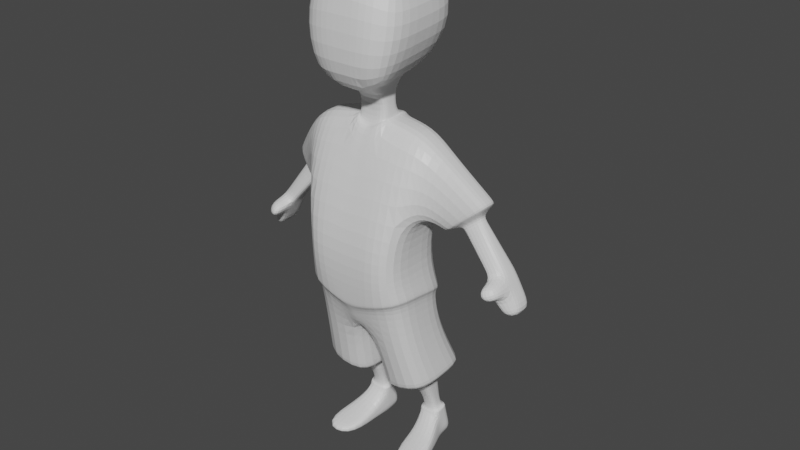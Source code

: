 # Source: kiddo_2.blend  (saved by Blender 2.83.19; exported with 4.5.12 LTS)
import bpy
from mathutils import Matrix  # noqa: F401  (used for matrix-valued properties, if any)

bpy.ops.wm.read_factory_settings(use_empty=True)
scene = bpy.context.scene
scene.name = 'Scene'

# ---- collections
col_collection = bpy.data.collections.new('Collection'); scene.collection.children.link(col_collection)

# ---- materials (node trees are filled in below, after node groups)
mat_material_001 = bpy.data.materials.new('Material.001')
mat_material_001.alpha_threshold = 0.0
mat_material_001.use_transparent_shadow = False
mat_material_001.line_color = (0.0, 0.0, 0.0, 1.0)

# ---- material node trees
mat_material_001.use_nodes = True; mat_material_001.node_tree.nodes.clear()
_N = mat_material_001.node_tree.nodes; _L = mat_material_001.node_tree.links
n0 = _N.new('ShaderNodeOutputMaterial'); n0.name = 'Material Output'; n0.location = (300, 300)
n1 = _N.new('ShaderNodeBsdfPrincipled'); n1.name = 'Principled BSDF'; n1.location = (10, 300)
n1.distribution = 'GGX'
n1.subsurface_method = 'BURLEY'
n1.inputs[2].default_value = 0.4
n1.inputs[3].default_value = 1.45
n1.inputs[27].default_value = (0.0, 0.0, 0.0, 1.0)
n1.inputs[28].default_value = 1.0
_L.new(n1.outputs[0], n0.inputs[0])
n0.is_active_output = True

# ---- world
world_world = bpy.data.worlds.new('World'); scene.world = world_world
world_world.use_nodes = True; world_world.node_tree.nodes.clear()
_N = world_world.node_tree.nodes; _L = world_world.node_tree.links
n0 = _N.new('ShaderNodeOutputWorld'); n0.name = 'World Output'; n0.location = (300, 300)
n1 = _N.new('ShaderNodeBackground'); n1.name = 'Background'; n1.location = (10, 300)
n1.inputs[0].default_value = (0.05088, 0.05088, 0.05088, 1.0)
_L.new(n1.outputs[0], n0.inputs[0])
n0.is_active_output = True
world_world.color = (0.05088, 0.05088, 0.05088)
world_world.use_sun_shadow = False
world_world.sun_shadow_jitter_overblur = 0.0

# ---- meshes
me_cube_001 = bpy.data.meshes.new('Cube.001')
me_cube_001.from_pydata([(0.1008, 0.09218, -0.01685), (0.1008, 0.04757, -0.02407), (0.04729, -0.00779, 0.1496), (0.04729, 0.05126, 0.1545), (0.1068, 0.02237, 0.7413), (0.1068, -0.07519, 0.7413), (0.0, 0.02237, 0.7413), (0.0, -0.08202, 0.7222), (0.1157, 0.04644, 0.2903), (0.1157, -0.1041, 0.2951), (0.0, 0.04644, 0.2903), (0.0, -0.1041, 0.2951), (0.0482, 0.04757, -0.02407), (0.0482, 0.09218, -0.01685), (0.03707, -0.07519, 0.7487), (0.03707, 0.02237, 0.7487), (0.0126, -0.1041, 0.2951), (0.0126, 0.04644, 0.2903), (0.1104, 0.03441, 0.3718), (0.1104, -0.1233, 0.3934), (0.0, 0.03441, 0.3458), (0.0, -0.1233, 0.3513), (0.01689, -0.1233, 0.36), (0.01689, 0.03441, 0.3471), (0.1052, 0.02237, 0.4624), (0.1052, -0.1474, 0.4624), (0.0, 0.02237, 0.4624), (0.0, -0.1474, 0.4624), (0.03306, -0.1474, 0.4652), (0.03306, 0.02237, 0.4652), (0.1158, 0.02237, 0.5603), (0.1158, -0.1402, 0.5603), (0.0, 0.02237, 0.5603), (0.0, -0.1402, 0.5603), (0.03447, -0.1402, 0.5647), (0.03447, 0.02237, 0.5647), (0.1342, 0.09218, 0.1897), (0.1342, -0.07278, 0.1777), (0.09195, -0.00779, 0.1587), (0.09195, 0.05126, 0.1635), (0.02304, 0.09218, 0.1638), (0.02304, -0.07278, 0.1517), (0.156, 0.005243, 0.7101), (0.156, -0.06662, 0.7101), (0.1378, 0.005243, 0.579), (0.1378, -0.0856, 0.579), (0.2908, 0.02951, 0.4877), (0.2908, -0.01809, 0.4877), (0.2565, 0.02189, 0.4762), (0.2565, -0.02946, 0.4762), (0.1588, -0.04703, 0.5464), (0.2369, -0.02288, 0.6112), (0.2369, 0.03767, 0.6112), (0.1588, 0.03767, 0.5464), (0.3312, 0.02951, 0.415), (0.3312, -0.01809, 0.415), (0.2969, 0.02951, 0.4035), (0.2969, -0.03708, 0.4035), (0.08765, 0.05994, 0.09367), (0.08765, 0.03167, 0.08815), (0.05527, 0.05994, 0.08983), (0.05527, 0.03167, 0.08431), (0.09716, 0.07523, 0.05787), (0.09716, 0.03261, 0.05005), (0.04782, 0.07523, 0.05412), (0.04782, 0.03261, 0.0463), (0.1383, -0.08482, -0.02232), (0.0586, -0.08482, -0.02232), (0.1346, -0.08052, -0.003556), (0.05822, -0.08052, -0.00731), (0.05371, 0.002968, 0.01426), (0.1126, 0.002968, 0.01802), (0.05409, 0.01006, -0.02357), (0.1163, 0.01006, -0.02357), (0.2733, 0.02951, 0.4459), (0.2733, -0.03708, 0.4459), (0.3076, 0.02951, 0.4574), (0.3076, -0.01809, 0.4574), (0.2911, -0.05622, 0.4839), (0.2568, -0.0752, 0.4724), (0.2736, -0.0752, 0.4421), (0.3079, -0.05622, 0.4536), (0.1325, 0.08796, 0.199), (0.1325, -0.07567, 0.1885), (0.02207, 0.08796, 0.1754), (0.02207, -0.07567, 0.165), (0.09218, 0.05232, 0.1588), (0.09218, -0.00552, 0.1538), (0.04731, 0.05232, 0.15), (0.04731, -0.00552, 0.145), (0.2187, -0.009156, 0.5852), (0.2187, 0.01612, 0.5852), (0.1855, -0.01924, 0.5593), (0.1855, 0.01612, 0.5593), (0.2334, -0.02522, 0.6162), (0.2334, 0.0365, 0.6162), (0.1574, -0.04937, 0.5476), (0.1574, 0.0365, 0.5476), (0.2453, 0.02098, 0.4893), (0.2453, -0.02785, 0.4893), (0.2794, -0.01668, 0.5031), (0.2794, 0.02739, 0.5031), (0.1941, 0.01682, 0.5492), (0.1941, -0.02048, 0.5492), (0.2275, -0.01024, 0.5734), (0.2275, 0.01774, 0.5734), (0.1178, 0.04263, 0.3806), (0.1178, -0.135, 0.4022), (0.0, 0.04263, 0.3546), (0.0, -0.135, 0.3738), (0.01558, -0.135, 0.3692), (0.01558, 0.04263, 0.3562), (0.1165, 0.04054, 0.389), (0.1165, -0.1363, 0.4109), (0.0, 0.04054, 0.3631), (0.0, -0.1363, 0.3825), (0.01739, -0.1363, 0.378), (0.01739, 0.04054, 0.3648), (0.1008, 0.06988, -0.02046), (0.09195, 0.02173, 0.1611), (0.03707, -0.02641, 0.7487), (0.1068, -0.02641, 0.7413), (0.1157, -0.02881, 0.2927), (0.0482, 0.06988, -0.02046), (0.1104, -0.04446, 0.3892), (0.1052, -0.06251, 0.4624), (0.1158, -0.0589, 0.5603), (0.0, -0.02881, 0.2927), (0.02304, 0.009699, 0.1578), (0.0126, -0.02881, 0.2927), (0.1342, 0.009699, 0.1837), (0.04729, 0.02173, 0.1521), (0.156, -0.03069, 0.7101), (0.1378, -0.04018, 0.579), (0.2908, 0.005707, 0.4877), (0.2565, -0.003785, 0.4762), (0.1588, -0.00468, 0.5464), (0.2369, 0.007396, 0.6112), (0.3312, 0.005707, 0.415), (0.2969, -0.003785, 0.4035), (0.05527, 0.0458, 0.08707), (0.08765, 0.0458, 0.09091), (0.09716, 0.05392, 0.05396), (0.04782, 0.05392, 0.05021), (0.3076, 0.005707, 0.4574), (0.2733, -0.003785, 0.4459), (0.02207, 0.006144, 0.1702), (0.1325, 0.006144, 0.1938), (0.04731, 0.0234, 0.1475), (0.09218, 0.0234, 0.1563), (0.1855, -0.001559, 0.5593), (0.2187, 0.003482, 0.5852), (0.2334, 0.005642, 0.6162), (0.1574, -0.006433, 0.5476), (0.2794, 0.005356, 0.5031), (0.2453, -0.003433, 0.4893), (0.2275, 0.003752, 0.5734), (0.1941, -0.001829, 0.5492), (0.1178, -0.04621, 0.398), (0.1165, -0.04789, 0.4066), (0.09836, 0.03432, 1.036), (0.09836, -0.0996, 1.025), (0.0, -0.1424, 0.8176), (0.0, 0.04275, 0.8381), (0.07492, -0.1266, 0.823), (0.07492, 0.02995, 0.8515), (0.0, -0.1266, 1.057), (0.0, 0.06379, 1.068), (0.0, 0.008653, 0.7413), (0.0, -0.07045, 0.7222), (0.03353, 0.04275, 0.8381), (0.03353, -0.1424, 0.8176), (0.04827, 0.06379, 1.068), (0.04827, -0.1266, 1.057), (0.03329, -0.06528, 0.7487), (0.03329, 0.008653, 0.7487), (0.0, -0.1477, 0.9314), (0.0, 0.09248, 0.9429), (0.116, -0.1256, 0.9261), (0.116, 0.06547, 0.9376), (0.06595, -0.1477, 0.9314), (0.06595, 0.09248, 0.9429), (0.0, -0.01795, 0.8094), (0.0, -0.05641, 0.8075), (0.03061, -0.05641, 0.8075), (0.03061, -0.01795, 0.8094), (0.0, -0.01505, 0.7493), (0.0, -0.05753, 0.7412), (0.03306, -0.05753, 0.7483), (0.03306, -0.01505, 0.7565), (0.03353, -0.04984, 0.8279), (0.07492, -0.04835, 0.8401), (0.09836, -0.03264, 1.031), (0.0, -0.03141, 1.062), (0.03329, -0.02831, 0.7487), (0.04827, -0.03141, 1.062), (0.116, -0.03004, 0.9318), (0.03061, -0.03718, 0.8085), (0.03306, -0.03629, 0.7524), (0.08847, 0.06647, 0.0626), (0.08847, 0.03849, 0.05741), (0.05614, 0.06647, 0.0599), (0.05614, 0.03849, 0.05471), (0.08847, 0.05248, 0.06001), (0.05614, 0.05248, 0.05731), (0.09769, 0.07505, 0.0614), (0.09769, 0.03134, 0.05334), (0.04711, 0.07505, 0.0574), (0.04711, 0.03134, 0.04935), (0.09769, 0.0532, 0.05737), (0.04711, 0.0532, 0.05337), (0.099, 0.0837, 0.02051), (0.099, 0.04009, 0.01299), (0.04801, 0.0837, 0.01864), (0.04801, 0.04009, 0.01111), (0.1364, -0.08267, -0.01294), (0.05841, -0.08267, -0.01481), (0.1144, 0.006515, -0.002779), (0.0539, 0.006515, -0.004656), (0.04801, 0.0619, 0.01488), (0.099, 0.0619, 0.01675)], [], [(35, 15, 4, 30), (34, 14, 7, 33), (123, 118, 1, 12), (121, 5, 43, 132), (147, 122, 9, 83), (131, 2, 41, 128), (84, 17, 8, 82), (146, 129, 17, 84), (83, 9, 16, 85), (120, 121, 4, 15), (88, 3, 39, 86), (31, 5, 14, 34), (32, 6, 15, 35), (10, 20, 23, 17), (9, 19, 22, 16), (122, 124, 19, 9), (16, 22, 21, 11), (17, 23, 18, 8), (114, 26, 29, 117), (113, 25, 28, 116), (159, 125, 25, 113), (116, 28, 27, 115), (117, 29, 24, 112), (26, 32, 35, 29), (25, 31, 34, 28), (125, 126, 31, 25), (28, 34, 33, 27), (29, 35, 30, 24), (38, 37, 41, 2), (149, 119, 38, 87), (3, 40, 36, 39), (129, 127, 10, 17), (119, 130, 37, 38), (87, 38, 2, 89), (148, 89, 2, 131), (5, 31, 45, 43), (126, 30, 44, 133), (30, 4, 42, 44), (145, 74, 56, 139), (97, 95, 52, 53), (153, 97, 53, 136), (152, 94, 51, 137), (94, 96, 50, 51), (139, 138, 55, 57), (74, 76, 54, 56), (77, 75, 57, 55), (144, 77, 55, 138), (204, 202, 61, 140), (200, 59, 61, 202), (203, 141, 59, 200), (201, 60, 58, 199), (213, 64, 62, 211), (220, 142, 63, 212), (63, 65, 70, 71), (219, 214, 65, 143), (215, 68, 69, 216), (72, 73, 66, 67), (217, 71, 68, 215), (218, 72, 67, 216), (134, 47, 77, 144), (12, 1, 73, 72), (212, 63, 71, 217), (214, 12, 72, 218), (71, 70, 69, 68), (75, 77, 81, 80), (48, 46, 76, 74), (135, 48, 74, 145), (78, 79, 80, 81), (47, 49, 79, 78), (77, 47, 78, 81), (49, 75, 80, 79), (37, 83, 85, 41), (128, 146, 84, 40), (40, 84, 82, 36), (130, 147, 83, 37), (140, 61, 89, 148), (59, 87, 89, 61), (141, 149, 87, 59), (60, 88, 86, 58), (157, 150, 93, 102), (53, 52, 91, 93), (136, 53, 93, 150), (137, 51, 90, 151), (51, 50, 92, 90), (43, 45, 96, 94), (132, 43, 94, 152), (133, 44, 97, 153), (44, 42, 95, 97), (104, 90, 92, 103), (102, 93, 91, 105), (156, 151, 90, 104), (134, 154, 100, 47), (48, 98, 101, 46), (47, 100, 99, 49), (135, 155, 98, 48), (154, 156, 104, 100), (98, 102, 105, 101), (100, 104, 103, 99), (155, 157, 102, 98), (23, 111, 106, 18), (22, 110, 109, 21), (124, 158, 107, 19), (19, 107, 110, 22), (20, 108, 111, 23), (111, 117, 112, 106), (110, 116, 115, 109), (158, 159, 113, 107), (107, 113, 116, 110), (108, 114, 117, 111), (106, 112, 159, 158), (18, 106, 158, 124), (99, 103, 157, 155), (101, 105, 156, 154), (49, 99, 155, 135), (46, 101, 154, 134), (105, 91, 151, 156), (45, 133, 153, 96), (42, 132, 152, 95), (52, 137, 151, 91), (50, 136, 150, 92), (103, 92, 150, 157), (58, 86, 149, 141), (60, 140, 148, 88), (36, 82, 147, 130), (41, 85, 146, 128), (49, 135, 145, 75), (46, 134, 144, 76), (213, 219, 143, 64), (211, 62, 142, 220), (199, 58, 141, 203), (201, 204, 140, 60), (76, 144, 138, 54), (56, 54, 138, 139), (95, 152, 137, 52), (96, 153, 136, 50), (75, 145, 139, 57), (31, 126, 133, 45), (88, 148, 131, 3), (39, 36, 130, 119), (16, 11, 127, 129), (86, 39, 119, 149), (24, 30, 126, 125), (112, 24, 125, 159), (8, 18, 124, 122), (14, 5, 121, 120), (85, 16, 129, 146), (3, 131, 128, 40), (82, 8, 122, 147), (4, 121, 132, 42), (120, 15, 175, 194), (14, 120, 194, 174), (15, 6, 168, 175), (13, 0, 118, 123), (7, 14, 174, 169), (190, 170, 165, 191), (196, 192, 161, 178), (181, 172, 160, 179), (198, 194, 175, 189), (184, 171, 162, 183), (180, 173, 166, 176), (195, 193, 166, 173), (192, 195, 173, 161), (178, 161, 173, 180), (182, 163, 170, 185), (177, 167, 172, 181), (163, 177, 181, 170), (164, 178, 180, 171), (171, 180, 176, 162), (170, 181, 179, 165), (191, 196, 178, 164), (186, 182, 185, 189), (188, 184, 183, 187), (190, 197, 185, 170), (174, 188, 187, 169), (168, 186, 189, 175), (197, 198, 189, 185), (184, 188, 198, 197), (171, 184, 197, 190), (165, 179, 196, 191), (160, 172, 195, 192), (172, 167, 193, 195), (188, 174, 194, 198), (179, 160, 192, 196), (171, 190, 191, 164), (207, 210, 204, 201), (205, 199, 203, 209), (207, 201, 199, 205), (209, 203, 200, 206), (206, 200, 202, 208), (210, 208, 202, 204), (143, 65, 208, 210), (63, 206, 208, 65), (142, 209, 206, 63), (64, 207, 205, 62), (62, 205, 209, 142), (64, 143, 210, 207), (0, 211, 220, 118), (13, 123, 219, 213), (65, 214, 218, 70), (1, 212, 217, 73), (70, 218, 216, 69), (73, 217, 215, 66), (66, 215, 216, 67), (123, 12, 214, 219), (118, 220, 212, 1), (13, 213, 211, 0)])
_uv = me_cube_001.uv_layers.new(name='UVMap')
_uv.uv.foreach_set('vector', [0.4937, 0.4271, 0.5321, 0.4271, 0.5321, 0.5, 0.4937, 0.5, 0.4937, 0.8229, 0.5321, 0.8229, 0.528, 0.875, 0.4937, 0.875, 0.3021, 0.625, 0.375, 0.625, 0.375, 0.75, 0.3021, 0.75, 0.5321, 0.625, 0.5321, 0.75, 0.5321, 0.75, 0.5321, 0.625, 0.4143, 0.625, 0.4365, 0.625, 0.4365, 0.75, 0.4143, 0.75, 0.4033, 0.625, 0.4033, 0.8171, 0.4121, 0.8229, 0.4121, 0.625, 0.4143, 0.4271, 0.4365, 0.4271, 0.4365, 0.5, 0.4143, 0.5, 0.4143, 0.625, 0.4365, 0.625, 0.4365, 0.4271, 0.4143, 0.4271, 0.4143, 0.75, 0.4365, 0.75, 0.4365, 0.8229, 0.4143, 0.8229, 0.5321, 0.625, 0.5321, 0.625, 0.5321, 0.5, 0.5321, 0.4271, 0.4082, 0.4271, 0.4091, 0.4271, 0.4091, 0.5, 0.4082, 0.5, 0.4937, 0.75, 0.5321, 0.75, 0.5321, 0.8229, 0.4937, 0.8229, 0.4937, 0.375, 0.5321, 0.375, 0.5321, 0.4271, 0.4937, 0.4271, 0.4365, 0.375, 0.4533, 0.375, 0.4533, 0.4271, 0.4365, 0.4271, 0.4365, 0.75, 0.4533, 0.75, 0.4533, 0.8229, 0.4365, 0.8229, 0.4365, 0.625, 0.4533, 0.625, 0.4533, 0.75, 0.4365, 0.75, 0.4365, 0.8229, 0.4533, 0.8229, 0.4533, 0.875, 0.4365, 0.875, 0.4365, 0.4271, 0.4533, 0.4271, 0.4533, 0.5, 0.4365, 0.5, 0.457, 0.375, 0.473, 0.375, 0.473, 0.4271, 0.457, 0.4271, 0.457, 0.75, 0.473, 0.75, 0.473, 0.8229, 0.457, 0.8229, 0.457, 0.625, 0.473, 0.625, 0.473, 0.75, 0.457, 0.75, 0.457, 0.8229, 0.473, 0.8229, 0.473, 0.875, 0.457, 0.875, 0.457, 0.4271, 0.473, 0.4271, 0.473, 0.5, 0.457, 0.5, 0.473, 0.375, 0.4937, 0.375, 0.4937, 0.4271, 0.473, 0.4271, 0.473, 0.75, 0.4937, 0.75, 0.4937, 0.8229, 0.473, 0.8229, 0.473, 0.625, 0.4937, 0.625, 0.4937, 0.75, 0.473, 0.75, 0.473, 0.8229, 0.4937, 0.8229, 0.4937, 0.875, 0.473, 0.875, 0.473, 0.4271, 0.4937, 0.4271, 0.4937, 0.5, 0.473, 0.5, 0.4091, 0.75, 0.4121, 0.75, 0.4121, 0.8229, 0.4091, 0.8229, 0.4082, 0.625, 0.4091, 0.625, 0.4091, 0.75, 0.4082, 0.75, 0.4091, 0.4271, 0.4121, 0.4271, 0.4121, 0.5, 0.4091, 0.5, 0.4365, 0.625, 0.4365, 0.625, 0.4365, 0.375, 0.4365, 0.4271, 0.4091, 0.625, 0.4121, 0.625, 0.4121, 0.75, 0.4091, 0.75, 0.4082, 0.75, 0.4091, 0.75, 0.4091, 0.8229, 0.4082, 0.8229, 0.4007, 0.625, 0.4007, 0.8154, 0.4033, 0.8171, 0.4033, 0.625, 0.5321, 0.75, 0.4937, 0.75, 0.4937, 0.75, 0.5321, 0.75, 0.4937, 0.625, 0.4937, 0.5, 0.4937, 0.5, 0.4937, 0.625, 0.4937, 0.5, 0.5321, 0.5, 0.5321, 0.5, 0.4937, 0.5, 0.4937, 0.625, 0.4937, 0.5, 0.4937, 0.5, 0.4937, 0.625, 0.4937, 0.5, 0.5321, 0.5, 0.5321, 0.5, 0.4937, 0.5, 0.4937, 0.625, 0.4937, 0.5, 0.4937, 0.5, 0.4937, 0.625, 0.5321, 0.625, 0.5321, 0.75, 0.5321, 0.75, 0.5321, 0.625, 0.5321, 0.75, 0.4937, 0.75, 0.4937, 0.75, 0.5321, 0.75, 0.4937, 0.625, 0.5321, 0.625, 0.5321, 0.75, 0.4937, 0.75, 0.4937, 0.5, 0.5321, 0.5, 0.5321, 0.5, 0.4937, 0.5, 0.5321, 0.75, 0.4937, 0.75, 0.4937, 0.75, 0.5321, 0.75, 0.5321, 0.625, 0.5321, 0.75, 0.5321, 0.75, 0.5321, 0.625, 0.3478, 0.625, 0.3478, 0.782, 0.3654, 0.792, 0.3654, 0.625, 0.3904, 0.7502, 0.3963, 0.75, 0.3963, 0.8229, 0.3904, 0.8229, 0.3904, 0.625, 0.3963, 0.625, 0.3963, 0.75, 0.3904, 0.7502, 0.3904, 0.4271, 0.3963, 0.4271, 0.3963, 0.5, 0.3904, 0.4998, 0.3821, 0.4271, 0.3891, 0.4271, 0.3891, 0.5, 0.3821, 0.5, 0.3821, 0.625, 0.3891, 0.625, 0.3891, 0.75, 0.3821, 0.75, 0.3891, 0.75, 0.3891, 0.8229, 0.3891, 0.8229, 0.3891, 0.75, 0.3231, 0.625, 0.3231, 0.7639, 0.344, 0.7778, 0.344, 0.625, 0.3821, 0.75, 0.3891, 0.75, 0.3891, 0.8229, 0.3821, 0.8229, 0.3021, 0.75, 0.375, 0.75, 0.375, 0.75, 0.3021, 0.75, 0.3821, 0.75, 0.3891, 0.75, 0.3891, 0.75, 0.3821, 0.75, 0.3231, 0.7639, 0.3021, 0.75, 0.3021, 0.75, 0.3231, 0.7639, 0.5321, 0.625, 0.5321, 0.75, 0.5321, 0.75, 0.5321, 0.625, 0.3021, 0.75, 0.375, 0.75, 0.375, 0.75, 0.3021, 0.75, 0.3821, 0.75, 0.3891, 0.75, 0.3891, 0.75, 0.3821, 0.75, 0.3231, 0.7639, 0.3021, 0.75, 0.3021, 0.75, 0.3231, 0.7639, 0.3891, 0.75, 0.3891, 0.8229, 0.3891, 0.8229, 0.3891, 0.75, 0.4937, 0.75, 0.5321, 0.75, 0.5321, 0.75, 0.4937, 0.75, 0.4937, 0.5, 0.5321, 0.5, 0.5321, 0.5, 0.4937, 0.5, 0.4937, 0.625, 0.4937, 0.5, 0.4937, 0.5, 0.4937, 0.625, 0.5321, 0.75, 0.4937, 0.75, 0.4937, 0.75, 0.5321, 0.75, 0.5321, 0.75, 0.4937, 0.75, 0.4937, 0.75, 0.5321, 0.75, 0.5321, 0.75, 0.5321, 0.75, 0.5321, 0.75, 0.5321, 0.75, 0.4937, 0.75, 0.4937, 0.75, 0.4937, 0.75, 0.4937, 0.75, 0.4121, 0.75, 0.4143, 0.75, 0.4143, 0.8229, 0.4121, 0.8229, 0.4121, 0.625, 0.4143, 0.625, 0.4143, 0.4271, 0.4121, 0.4271, 0.4121, 0.4271, 0.4143, 0.4271, 0.4143, 0.5, 0.4121, 0.5, 0.4121, 0.625, 0.4143, 0.625, 0.4143, 0.75, 0.4121, 0.75, 0.3654, 0.625, 0.3654, 0.792, 0.4007, 0.8154, 0.4007, 0.625, 0.3963, 0.75, 0.4082, 0.75, 0.4082, 0.8229, 0.3963, 0.8229, 0.3963, 0.625, 0.4082, 0.625, 0.4082, 0.75, 0.3963, 0.75, 0.3963, 0.4271, 0.4082, 0.4271, 0.4082, 0.5, 0.3963, 0.5, 0.4937, 0.625, 0.4937, 0.625, 0.4937, 0.5, 0.4937, 0.5, 0.4937, 0.5, 0.5321, 0.5, 0.5321, 0.5, 0.4937, 0.5, 0.4937, 0.625, 0.4937, 0.5, 0.4937, 0.5, 0.4937, 0.625, 0.5321, 0.625, 0.5321, 0.75, 0.5321, 0.75, 0.5321, 0.625, 0.5321, 0.75, 0.4937, 0.75, 0.4937, 0.75, 0.5321, 0.75, 0.5321, 0.75, 0.4937, 0.75, 0.4937, 0.75, 0.5321, 0.75, 0.5321, 0.625, 0.5321, 0.75, 0.5321, 0.75, 0.5321, 0.625, 0.4937, 0.625, 0.4937, 0.5, 0.4937, 0.5, 0.4937, 0.625, 0.4937, 0.5, 0.5321, 0.5, 0.5321, 0.5, 0.4937, 0.5, 0.5321, 0.75, 0.5321, 0.75, 0.4937, 0.75, 0.4937, 0.75, 0.4937, 0.5, 0.4937, 0.5, 0.5321, 0.5, 0.5321, 0.5, 0.5321, 0.625, 0.5321, 0.625, 0.5321, 0.75, 0.5321, 0.75, 0.5321, 0.625, 0.5321, 0.625, 0.5321, 0.75, 0.5321, 0.75, 0.4937, 0.5, 0.4937, 0.5, 0.5321, 0.5, 0.5321, 0.5, 0.5321, 0.75, 0.5321, 0.75, 0.4937, 0.75, 0.4937, 0.75, 0.4937, 0.625, 0.4937, 0.625, 0.4937, 0.5, 0.4937, 0.5, 0.5321, 0.625, 0.5321, 0.625, 0.5321, 0.75, 0.5321, 0.75, 0.4937, 0.5, 0.4937, 0.5, 0.5321, 0.5, 0.5321, 0.5, 0.5321, 0.75, 0.5321, 0.75, 0.4937, 0.75, 0.4937, 0.75, 0.4937, 0.625, 0.4937, 0.625, 0.4937, 0.5, 0.4937, 0.5, 0.4533, 0.4271, 0.4552, 0.4271, 0.4552, 0.5, 0.4533, 0.5, 0.4533, 0.8229, 0.4552, 0.8229, 0.4552, 0.875, 0.4533, 0.875, 0.4533, 0.625, 0.4552, 0.625, 0.4552, 0.75, 0.4533, 0.75, 0.4533, 0.75, 0.4552, 0.75, 0.4552, 0.8229, 0.4533, 0.8229, 0.4533, 0.375, 0.4552, 0.375, 0.4552, 0.4271, 0.4533, 0.4271, 0.4552, 0.4271, 0.457, 0.4271, 0.457, 0.5, 0.4552, 0.5, 0.4552, 0.8229, 0.457, 0.8229, 0.457, 0.875, 0.4552, 0.875, 0.4552, 0.625, 0.457, 0.625, 0.457, 0.75, 0.4552, 0.75, 0.4552, 0.75, 0.457, 0.75, 0.457, 0.8229, 0.4552, 0.8229, 0.4552, 0.375, 0.457, 0.375, 0.457, 0.4271, 0.4552, 0.4271, 0.4552, 0.5, 0.457, 0.5, 0.457, 0.625, 0.4552, 0.625, 0.4533, 0.5, 0.4552, 0.5, 0.4552, 0.625, 0.4533, 0.625, 0.4937, 0.75, 0.4937, 0.75, 0.4937, 0.625, 0.4937, 0.625, 0.5321, 0.5, 0.5321, 0.5, 0.5321, 0.625, 0.5321, 0.625, 0.4937, 0.75, 0.4937, 0.75, 0.4937, 0.625, 0.4937, 0.625, 0.5321, 0.5, 0.5321, 0.5, 0.5321, 0.625, 0.5321, 0.625, 0.5321, 0.5, 0.5321, 0.5, 0.5321, 0.625, 0.5321, 0.625, 0.4937, 0.75, 0.4937, 0.625, 0.4937, 0.625, 0.4937, 0.75, 0.5321, 0.5, 0.5321, 0.625, 0.5321, 0.625, 0.5321, 0.5, 0.5321, 0.5, 0.5321, 0.625, 0.5321, 0.625, 0.5321, 0.5, 0.4937, 0.75, 0.4937, 0.625, 0.4937, 0.625, 0.4937, 0.75, 0.4937, 0.75, 0.4937, 0.75, 0.4937, 0.625, 0.4937, 0.625, 0.3963, 0.5, 0.4082, 0.5, 0.4082, 0.625, 0.3963, 0.625, 0.3654, 0.458, 0.3654, 0.625, 0.4007, 0.625, 0.4007, 0.4346, 0.4121, 0.5, 0.4143, 0.5, 0.4143, 0.625, 0.4121, 0.625, 0.4121, 0.8229, 0.4143, 0.8229, 0.4143, 0.625, 0.4121, 0.625, 0.4937, 0.75, 0.4937, 0.625, 0.4937, 0.625, 0.4937, 0.75, 0.5321, 0.5, 0.5321, 0.625, 0.5321, 0.625, 0.5321, 0.5, 0.3231, 0.4861, 0.3231, 0.625, 0.344, 0.625, 0.344, 0.4722, 0.3821, 0.5, 0.3891, 0.5, 0.3891, 0.625, 0.3821, 0.625, 0.3904, 0.4998, 0.3963, 0.5, 0.3963, 0.625, 0.3904, 0.625, 0.3478, 0.4681, 0.3478, 0.625, 0.3654, 0.625, 0.3654, 0.458, 0.5321, 0.5, 0.5321, 0.625, 0.5321, 0.625, 0.5321, 0.5, 0.4937, 0.5, 0.5321, 0.5, 0.5321, 0.625, 0.4937, 0.625, 0.5321, 0.5, 0.5321, 0.625, 0.5321, 0.625, 0.5321, 0.5, 0.4937, 0.75, 0.4937, 0.625, 0.4937, 0.625, 0.4937, 0.75, 0.4937, 0.75, 0.4937, 0.625, 0.4937, 0.625, 0.4937, 0.75, 0.4937, 0.75, 0.4937, 0.625, 0.4937, 0.625, 0.4937, 0.75, 0.4007, 0.4346, 0.4007, 0.625, 0.4033, 0.625, 0.4033, 0.4329, 0.4091, 0.5, 0.4121, 0.5, 0.4121, 0.625, 0.4091, 0.625, 0.4365, 0.8229, 0.4365, 0.875, 0.4365, 0.625, 0.4365, 0.625, 0.4082, 0.5, 0.4091, 0.5, 0.4091, 0.625, 0.4082, 0.625, 0.473, 0.5, 0.4937, 0.5, 0.4937, 0.625, 0.473, 0.625, 0.457, 0.5, 0.473, 0.5, 0.473, 0.625, 0.457, 0.625, 0.4365, 0.5, 0.4533, 0.5, 0.4533, 0.625, 0.4365, 0.625, 0.5321, 0.8229, 0.5321, 0.75, 0.5321, 0.625, 0.5321, 0.625, 0.4143, 0.8229, 0.4365, 0.8229, 0.4365, 0.625, 0.4143, 0.625, 0.4033, 0.4329, 0.4033, 0.625, 0.4121, 0.625, 0.4121, 0.4271, 0.4143, 0.5, 0.4365, 0.5, 0.4365, 0.625, 0.4143, 0.625, 0.5321, 0.5, 0.5321, 0.625, 0.5321, 0.625, 0.5321, 0.5, 0.5321, 0.625, 0.5321, 0.4271, 0.5321, 0.4271, 0.5321, 0.625, 0.5321, 0.8229, 0.5321, 0.625, 0.5321, 0.625, 0.5321, 0.8229, 0.5321, 0.4271, 0.5321, 0.375, 0.5321, 0.375, 0.5321, 0.4271, 0.3021, 0.5, 0.375, 0.5, 0.375, 0.625, 0.3021, 0.625, 0.528, 0.875, 0.5321, 0.8229, 0.5321, 0.8229, 0.528, 0.875, 0.554, 0.625, 0.554, 0.4271, 0.554, 0.5, 0.554, 0.625, 0.5895, 0.625, 0.625, 0.625, 0.625, 0.75, 0.5895, 0.75, 0.5895, 0.4271, 0.625, 0.4271, 0.625, 0.5, 0.5895, 0.5, 0.533, 0.625, 0.5321, 0.625, 0.5321, 0.4271, 0.533, 0.4271, 0.554, 0.8229, 0.554, 0.8229, 0.554, 0.875, 0.554, 0.875, 0.5895, 0.8229, 0.625, 0.8229, 0.625, 0.875, 0.5895, 0.875, 0.6979, 0.625, 0.75, 0.625, 0.75, 0.75, 0.6979, 0.75, 0.625, 0.625, 0.6979, 0.625, 0.6979, 0.75, 0.625, 0.75, 0.5895, 0.75, 0.625, 0.75, 0.625, 0.8229, 0.5895, 0.8229, 0.554, 0.375, 0.554, 0.375, 0.554, 0.4271, 0.554, 0.4271, 0.5895, 0.375, 0.625, 0.375, 0.625, 0.4271, 0.5895, 0.4271, 0.554, 0.375, 0.5895, 0.375, 0.5895, 0.4271, 0.554, 0.4271, 0.554, 0.75, 0.5895, 0.75, 0.5895, 0.8229, 0.554, 0.8229, 0.554, 0.8229, 0.5895, 0.8229, 0.5895, 0.875, 0.554, 0.875, 0.554, 0.4271, 0.5895, 0.4271, 0.5895, 0.5, 0.554, 0.5, 0.554, 0.625, 0.5895, 0.625, 0.5895, 0.75, 0.554, 0.75, 0.533, 0.375, 0.554, 0.375, 0.554, 0.4271, 0.533, 0.4271, 0.533, 0.8229, 0.554, 0.8229, 0.554, 0.875, 0.533, 0.875, 0.554, 0.625, 0.554, 0.625, 0.554, 0.4271, 0.554, 0.4271, 0.5321, 0.8229, 0.533, 0.8229, 0.533, 0.875, 0.528, 0.875, 0.5321, 0.375, 0.533, 0.375, 0.533, 0.4271, 0.5321, 0.4271, 0.554, 0.625, 0.533, 0.625, 0.533, 0.4271, 0.554, 0.4271, 0.554, 0.8229, 0.533, 0.8229, 0.533, 0.625, 0.554, 0.625, 0.554, 0.8229, 0.554, 0.8229, 0.554, 0.625, 0.554, 0.625, 0.554, 0.5, 0.5895, 0.5, 0.5895, 0.625, 0.554, 0.625, 0.625, 0.5, 0.6979, 0.5, 0.6979, 0.625, 0.625, 0.625, 0.6979, 0.5, 0.75, 0.5, 0.75, 0.625, 0.6979, 0.625, 0.533, 0.8229, 0.5321, 0.8229, 0.5321, 0.625, 0.533, 0.625, 0.5895, 0.5, 0.625, 0.5, 0.625, 0.625, 0.5895, 0.625, 0.554, 0.8229, 0.554, 0.625, 0.554, 0.625, 0.554, 0.75, 0.3459, 0.4701, 0.3459, 0.625, 0.3478, 0.625, 0.3478, 0.4681, 0.3898, 0.4999, 0.3904, 0.4998, 0.3904, 0.625, 0.3898, 0.625, 0.3898, 0.4271, 0.3904, 0.4271, 0.3904, 0.4998, 0.3898, 0.4999, 0.3898, 0.625, 0.3904, 0.625, 0.3904, 0.7502, 0.3898, 0.7501, 0.3898, 0.7501, 0.3904, 0.7502, 0.3904, 0.8229, 0.3898, 0.8229, 0.3459, 0.625, 0.3459, 0.7799, 0.3478, 0.782, 0.3478, 0.625, 0.344, 0.625, 0.344, 0.7778, 0.3459, 0.7799, 0.3459, 0.625, 0.3891, 0.75, 0.3898, 0.7501, 0.3898, 0.8229, 0.3891, 0.8229, 0.3891, 0.625, 0.3898, 0.625, 0.3898, 0.7501, 0.3891, 0.75, 0.3891, 0.4271, 0.3898, 0.4271, 0.3898, 0.4999, 0.3891, 0.5, 0.3891, 0.5, 0.3898, 0.4999, 0.3898, 0.625, 0.3891, 0.625, 0.344, 0.4722, 0.344, 0.625, 0.3459, 0.625, 0.3459, 0.4701, 0.375, 0.5, 0.3821, 0.5, 0.3821, 0.625, 0.375, 0.625, 0.3021, 0.5, 0.3021, 0.625, 0.3231, 0.625, 0.3231, 0.4861, 0.344, 0.7778, 0.3231, 0.7639, 0.3231, 0.7639, 0.344, 0.7778, 0.375, 0.75, 0.3821, 0.75, 0.3821, 0.75, 0.375, 0.75, 0.344, 0.7778, 0.3231, 0.7639, 0.3231, 0.7639, 0.344, 0.7778, 0.375, 0.75, 0.3821, 0.75, 0.3821, 0.75, 0.375, 0.75, 0.375, 0.75, 0.3821, 0.75, 0.3821, 0.8229, 0.375, 0.8229, 0.3021, 0.625, 0.3021, 0.75, 0.3231, 0.7639, 0.3231, 0.625, 0.375, 0.625, 0.3821, 0.625, 0.3821, 0.75, 0.375, 0.75, 0.375, 0.4271, 0.3821, 0.4271, 0.3821, 0.5, 0.375, 0.5])
me_cube_001.materials.append(mat_material_001)
me_cube_001.use_remesh_preserve_volume = False
me_cube_001.use_remesh_preserve_attributes = False
me_cube_001.use_mirror_vertex_groups = False
me_cube_001.update()
arm_metarig = bpy.data.armatures.new('metarig')  # bones are not reproduced

# ---- objects
ob_cube_001 = bpy.data.objects.new('Cube.001', me_cube_001)
ob_metarig = bpy.data.objects.new('metarig', arm_metarig)

# ---- transforms, parenting, visibility, modifiers, constraints
ob_cube_001.parent = ob_metarig
ob_cube_001.location = (0.0, 0.0, 0.0)
ob_cube_001.scale = (1.055, 1.055, 1.055)
ob_cube_001.lock_rotations_4d = False
ob_cube_001.empty_display_type = 'ARROWS'
ob_cube_001.lineart.crease_threshold = 0.0
_vg = ob_cube_001.vertex_groups.new(name='spine')
for _i, _w in zip([10, 17, 18, 20, 23, 26, 29, 106, 108, 109, 110, 111, 112, 114, 115, 116, 117], [0.2014, 0.07334, 0.06499, 0.3066, 0.2929, 0.08816, 0.06834, 0.07396, 0.3614, 0.05584, 0.01037, 0.3507, 0.08048, 0.4755, 0.1193, 0.0294, 0.4531]): _vg.add([_i], _w, 'REPLACE')
_vg = ob_cube_001.vertex_groups.new(name='spine.001')
for _i, _w in zip([18, 21, 22, 24, 25, 26, 27, 28, 29, 30, 32, 33, 34, 35, 106, 107, 108, 109, 110, 111, 112, 113, 114, 115, 116, 117, 125, 126, 159], [0.02008, 0.03717, 0.03003, 0.4959, 0.1337, 0.6556, 0.4964, 0.4664, 0.6564, 0.01774, 0.07402, 0.05671, 0.01866, 0.06076, 0.07269, 0.01324, 0.05036, 0.1109, 0.08051, 0.0465, 0.123, 0.04488, 0.1258, 0.2205, 0.1282, 0.1188, 0.1127, 0.01141, 0.02382]): _vg.add([_i], _w, 'REPLACE')
_vg = ob_cube_001.vertex_groups.new(name='spine.002')
for _i, _w in zip([6, 26, 27, 28, 29, 32, 33, 34, 35], [0.05581, 0.03163, 0.03324, 0.006727, 0.0009457, 0.3738, 0.3253, 0.1006, 0.1423]): _vg.add([_i], _w, 'REPLACE')
_vg = ob_cube_001.vertex_groups.new(name='spine.003')
for _i, _w in zip([4, 6, 7, 14, 15, 32, 35, 120, 121, 168, 169, 174, 175, 182, 185, 186, 187, 188, 189, 194, 198], [0.06253, 0.7271, 0.053, 0.02715, 0.6898, 0.09508, 0.05436, 0.2831, 0.04124, 0.8256, 0.2376, 0.1244, 0.6757, 0.09149, 0.0308, 0.7578, 0.07663, 0.08196, 0.3051, 0.3915, 0.1557]): _vg.add([_i], _w, 'REPLACE')
_vg = ob_cube_001.vertex_groups.new(name='spine.004')
for _i, _w in zip([6, 7, 14, 15, 120, 121, 162, 163, 164, 165, 168, 169, 170, 171, 174, 175, 176, 177, 178, 180, 181, 182, 183, 184, 185, 186, 187, 188, 189, 190, 191, 194, 197, 198], [0.03291, 0.06485, 0.1245, 0.07019, 0.4341, 0.05842, 0.2157, 0.1257, 0.1014, 0.0741, 0.09222, 0.3187, 0.1426, 0.19, 0.5761, 0.2186, 0.04352, 0.01042, 0.01235, 0.02097, 0.0004792, 0.773, 0.8229, 0.8074, 0.7972, 0.2066, 0.7666, 0.7814, 0.6347, 0.2709, 0.09773, 0.4646, 0.8081, 0.7611]): _vg.add([_i], _w, 'REPLACE')
_vg = ob_cube_001.vertex_groups.new(name='spine.005')
for _i, _w in zip([160, 161, 162, 163, 164, 165, 166, 167, 170, 171, 172, 173, 176, 177, 178, 179, 180, 181, 182, 183, 184, 185, 190, 191, 196, 197], [0.01746, 0.02925, 0.5137, 0.6004, 0.5015, 0.2809, 0.002262, 0.01575, 0.5689, 0.569, 0.009473, 0.0005809, 0.1352, 0.1358, 0.1264, 0.0776, 0.1274, 0.1062, 0.09437, 0.1054, 0.1245, 0.1178, 0.5833, 0.2753, 0.08013, 0.1343]): _vg.add([_i], _w, 'REPLACE')
_vg = ob_cube_001.vertex_groups.new(name='spine.006')
for _i, _w in zip([160, 161, 162, 163, 164, 165, 166, 167, 170, 171, 172, 173, 176, 177, 178, 179, 180, 181, 182, 183, 184, 185, 190, 191, 192, 193, 195, 196, 197], [0.9571, 0.9495, 0.2637, 0.2626, 0.3938, 0.64, 0.9651, 0.9589, 0.2781, 0.2351, 0.9626, 0.9671, 0.8165, 0.8315, 0.8413, 0.9008, 0.8359, 0.8666, 0.02398, 0.03894, 0.03661, 0.03032, 0.1352, 0.6229, 0.9682, 0.9947, 0.9875, 0.8954, 0.009626]): _vg.add([_i], _w, 'REPLACE')
_vg = ob_cube_001.vertex_groups.new(name='shoulder.L')
for _i, _w in zip([4, 5, 6, 7, 14, 15, 33, 34, 35, 42, 43, 45, 120, 121, 132, 168, 169, 174, 175, 187, 188, 189, 194, 198], [0.8133, 0.8151, 0.08137, 0.791, 0.803, 0.1746, 0.06826, 0.05831, 0.01166, 0.09924, 0.1275, 0.03063, 0.2493, 0.8067, 0.133, 0.03657, 0.3979, 0.2759, 0.07591, 0.1279, 0.1058, 0.01415, 0.1193, 0.05493]): _vg.add([_i], _w, 'REPLACE')
_vg = ob_cube_001.vertex_groups.new(name='upper_arm.L')
for _i, _w in zip([4, 5, 24, 30, 31, 32, 35, 42, 43, 44, 45, 50, 51, 52, 53, 90, 91, 92, 93, 94, 95, 96, 97, 102, 103, 104, 105, 121, 125, 126, 132, 133, 136, 137, 150, 151, 152, 153, 156, 157], [0.0914, 0.1183, 0.01672, 0.2026, 0.07486, 0.0117, 0.05132, 0.88, 0.8335, 0.8035, 0.6631, 0.8549, 0.9348, 0.9257, 0.8941, 0.8556, 0.8453, 0.8012, 0.8108, 0.9622, 0.9593, 0.8508, 0.9181, 0.07854, 0.1122, 0.05923, 0.05142, 0.07934, 0.02685, 0.1893, 0.8422, 0.6458, 0.8447, 0.9392, 0.7948, 0.8552, 0.9669, 0.8306, 0.05415, 0.106]): _vg.add([_i], _w, 'REPLACE')
_vg = ob_cube_001.vertex_groups.new(name='forearm.L')
for _i, _w in zip([46, 47, 48, 49, 50, 51, 52, 53, 55, 57, 74, 75, 76, 77, 78, 79, 80, 81, 90, 91, 92, 93, 96, 97, 98, 99, 100, 101, 102, 103, 104, 105, 134, 135, 136, 137, 144, 145, 150, 151, 153, 154, 155, 156, 157], [0.8847, 0.8864, 0.9207, 0.8762, 0.07692, 0.05683, 0.06581, 0.08382, 0.01447, 0.09213, 0.1094, 0.5894, 0.09383, 0.1751, 0.6015, 0.6135, 0.6326, 0.5839, 0.1398, 0.1511, 0.1752, 0.1798, 0.0213, 0.03926, 0.9924, 0.9829, 0.9908, 0.9895, 0.9202, 0.8842, 0.94, 0.9481, 0.9196, 0.938, 0.07443, 0.05237, 0.07198, 0.1013, 0.1805, 0.1413, 0.03963, 0.9926, 0.9918, 0.9454, 0.891]): _vg.add([_i], _w, 'REPLACE')
_vg = ob_cube_001.vertex_groups.new(name='hand.L')
for _i, _w in zip([46, 47, 48, 49, 54, 55, 56, 57, 74, 75, 76, 77, 78, 79, 80, 81, 134, 135, 138, 139, 144, 145], [0.1151, 0.1135, 0.079, 0.1231, 0.9851, 0.9678, 0.9835, 0.9079, 0.8906, 0.4105, 0.9062, 0.8248, 0.3983, 0.3862, 0.3672, 0.416, 0.08033, 0.06165, 0.9922, 0.995, 0.928, 0.8987]): _vg.add([_i], _w, 'REPLACE')
_vg = ob_cube_001.vertex_groups.new(name='shoulder.R')
_vg = ob_cube_001.vertex_groups.new(name='upper_arm.R')
_vg = ob_cube_001.vertex_groups.new(name='forearm.R')
_vg = ob_cube_001.vertex_groups.new(name='hand.R')
_vg = ob_cube_001.vertex_groups.new(name='breast.L')
for _i, _w in zip([5, 6, 7, 15, 24, 25, 26, 27, 28, 29, 30, 31, 32, 33, 34, 35, 43, 44, 45, 50, 96, 97, 112, 113, 115, 116, 125, 126, 133, 136, 153, 159], [0.008565, 0.0639, 0.05969, 0.006889, 0.1276, 0.1453, 0.07166, 0.1161, 0.123, 0.08725, 0.6806, 0.8472, 0.3742, 0.4806, 0.744, 0.633, 0.00767, 0.1528, 0.2601, 0.05479, 0.09163, 0.01034, 0.004369, 0.01712, 0.004663, 0.002503, 0.1409, 0.6504, 0.268, 0.06438, 0.09918, 0.01196]): _vg.add([_i], _w, 'REPLACE')
_vg = ob_cube_001.vertex_groups.new(name='breast.R')
_vg = ob_cube_001.vertex_groups.new(name='pelvis.L')
for _i, _w in zip([9, 10, 11, 16, 17, 18, 19, 20, 21, 22, 23, 24, 25, 26, 27, 28, 29, 31, 33, 34, 106, 107, 108, 109, 110, 111, 112, 113, 114, 115, 116, 117, 124, 125, 126, 127, 129, 133, 158, 159], [0.1085, 0.1887, 0.356, 0.1602, 0.06669, 0.07144, 0.7578, 0.2423, 0.6178, 0.7117, 0.2399, 0.1464, 0.6588, 0.04446, 0.2795, 0.3273, 0.05746, 0.01253, 0.03366, 0.01628, 0.08109, 0.8293, 0.2239, 0.5791, 0.7248, 0.218, 0.1109, 0.8398, 0.1289, 0.5123, 0.7101, 0.1232, 0.1701, 0.6146, 0.09279, 0.07171, 0.02632, 0.01691, 0.3546, 0.5943]): _vg.add([_i], _w, 'REPLACE')
_vg = ob_cube_001.vertex_groups.new(name='pelvis.R')
for _i, _w in zip([10, 17, 18, 20, 21, 23, 106, 108, 109, 111, 114, 115, 117], [0.1828, 0.0636, 0.02708, 0.2377, 0.004465, 0.2347, 0.008225, 0.2177, 0.08244, 0.21, 0.1165, 0.01102, 0.1043]): _vg.add([_i], _w, 'REPLACE')
_vg = ob_cube_001.vertex_groups.new(name='thigh.L')
for _i, _w in zip([2, 8, 9, 10, 11, 16, 17, 18, 19, 20, 21, 22, 23, 24, 26, 29, 36, 37, 38, 39, 40, 41, 82, 83, 84, 85, 89, 106, 107, 108, 109, 110, 111, 112, 113, 114, 115, 116, 117, 122, 124, 125, 127, 128, 129, 130, 146, 147, 158, 159], [0.1754, 0.8342, 0.8697, 0.366, 0.5762, 0.79, 0.6769, 0.7571, 0.2057, 0.1646, 0.2703, 0.1987, 0.1889, 0.1494, 0.04954, 0.06313, 0.07228, 0.6313, 0.142, 0.001164, 0.03756, 0.5936, 0.1309, 0.7715, 0.09358, 0.7726, 0.01401, 0.7084, 0.1059, 0.1247, 0.1446, 0.1184, 0.1529, 0.6198, 0.06253, 0.1208, 0.07554, 0.0686, 0.1698, 0.9168, 0.7894, 0.07973, 0.8162, 0.07159, 0.8409, 0.1106, 0.1499, 0.1984, 0.5821, 0.314]): _vg.add([_i], _w, 'REPLACE')
_vg = ob_cube_001.vertex_groups.new(name='shin.L')
for _i, _w in zip([2, 3, 8, 10, 16, 17, 36, 37, 38, 39, 40, 41, 58, 59, 60, 61, 62, 63, 64, 65, 82, 83, 84, 85, 86, 87, 88, 89, 119, 122, 127, 128, 129, 130, 131, 140, 141, 142, 143, 146, 147, 148, 149, 199, 200, 201, 202, 203, 204, 205, 206, 207, 208, 209, 210, 211, 212, 213, 214, 219, 220], [0.8212, 0.9773, 0.1184, 0.05303, 0.004824, 0.1152, 0.9221, 0.3597, 0.8558, 0.9721, 0.9468, 0.3964, 0.9978, 0.9967, 0.998, 0.9957, 0.8528, 0.2281, 0.8669, 0.2005, 0.8597, 0.2096, 0.8857, 0.2054, 0.993, 0.9767, 0.9943, 0.9671, 0.9784, 0.06068, 0.06054, 0.9239, 0.08561, 0.8879, 0.9867, 0.998, 0.9978, 0.7789, 0.7984, 0.838, 0.799, 0.9991, 0.9962, 0.9725, 0.9213, 0.9765, 0.9257, 0.9563, 0.9631, 0.9221, 0.7023, 0.9326, 0.7074, 0.8767, 0.8883, 0.1304, 0.03688, 0.1332, 0.02051, 0.09844, 0.09682]): _vg.add([_i], _w, 'REPLACE')
_vg = ob_cube_001.vertex_groups.new(name='foot.L')
for _i, _w in zip([1, 12, 62, 63, 65, 66, 67, 68, 69, 70, 71, 72, 73, 118, 123, 142, 143, 200, 202, 203, 204, 206, 208, 209, 210, 211, 212, 213, 214, 215, 217, 218, 219, 220], [0.2318, 0.2181, 6.786e-05, 0.7265, 0.7692, 0.1481, 0.02127, 0.1612, 0.008891, 0.9733, 0.8823, 0.9313, 0.8328, 0.00792, 0.009853, 0.1162, 0.1033, 0.07083, 0.06841, 0.008997, 0.0008138, 0.2741, 0.2755, 0.07395, 0.06721, 0.0197, 0.7071, 0.01639, 0.7734, 0.1117, 0.8577, 0.97, 0.1316, 0.1324]): _vg.add([_i], _w, 'REPLACE')
_vg = ob_cube_001.vertex_groups.new(name='toe.L')
for _i, _w in zip([66, 67, 68, 69, 71, 72, 73, 215, 216, 217], [0.8389, 0.9627, 0.8297, 0.9699, 0.07684, 0.00737, 0.08591, 0.8808, 1.0, 0.0955]): _vg.add([_i], _w, 'REPLACE')
_vg = ob_cube_001.vertex_groups.new(name='heel.02.L')
for _i, _w in zip([0, 1, 12, 13, 62, 63, 64, 65, 72, 73, 118, 123, 142, 143, 205, 207, 209, 210, 211, 212, 213, 214, 217, 219, 220], [0.9603, 0.7476, 0.7717, 0.9643, 0.1219, 0.02993, 0.1131, 0.007918, 0.02879, 0.07751, 0.9617, 0.961, 0.1039, 0.09811, 0.0593, 0.05288, 0.04751, 0.0388, 0.8342, 0.238, 0.8335, 0.1898, 0.02674, 0.7696, 0.7687]): _vg.add([_i], _w, 'REPLACE')
_vg = ob_cube_001.vertex_groups.new(name='thigh.R')
_vg = ob_cube_001.vertex_groups.new(name='shin.R')
_vg = ob_cube_001.vertex_groups.new(name='foot.R')
_vg = ob_cube_001.vertex_groups.new(name='toe.R')
_vg = ob_cube_001.vertex_groups.new(name='heel.02.R')
_m = ob_cube_001.modifiers.new('Mirror', 'MIRROR')
_m.use_clip = True
_m = ob_cube_001.modifiers.new('Armature', 'ARMATURE')
_m.object = ob_metarig
_m = ob_cube_001.modifiers.new('Subdivision', 'SUBSURF')
_m.uv_smooth = 'PRESERVE_CORNERS'
ob_metarig.location = (0.0, 0.0, 0.0)
ob_metarig.show_in_front = True
ob_metarig.lineart.crease_threshold = 0.0

# ---- collection membership
col_collection.objects.link(ob_cube_001)
col_collection.objects.link(ob_metarig)

# ---- scene / render settings (as saved in the file)
scene.frame_start = 1; scene.frame_end = 250; scene.frame_set(1)
scene.render.engine = 'BLENDER_EEVEE_NEXT'
scene.cycles.use_denoising = False
scene.cycles.samples = 128
scene.cycles.sampling_pattern = 'TABULATED_SOBOL'
scene.cycles.use_adaptive_sampling = False
scene.cycles.use_light_tree = False
scene.view_settings.view_transform = 'Filmic'
bpy.context.view_layer.update()

# ---- added for rendering (the .blend has no active camera and no usable light): camera, sun
cam_auto = bpy.data.cameras.new('AutoCamera')
cam_auto.lens = 50.0
cam_auto.sensor_width = 36.0
cam_auto.clip_end = 1000.0
ob_auto_camera = bpy.data.objects.new('AutoCamera', cam_auto)
scene.collection.objects.link(ob_auto_camera)
ob_auto_camera.location = (1.36394, -1.60833, 1.60354)
ob_auto_camera.rotation_euler = (1.09748, -7.21219e-08, 0.694738)
scene.camera = ob_auto_camera
light_auto_sun = bpy.data.lights.new('AutoSun', 'SUN')
light_auto_sun.energy = 3.0
light_auto_sun.angle = 0.0523599
ob_auto_sun = bpy.data.objects.new('AutoSun', light_auto_sun)
scene.collection.objects.link(ob_auto_sun)
ob_auto_sun.rotation_euler = (0.872665, 0.174533, 0.523599)
bpy.context.view_layer.update()
